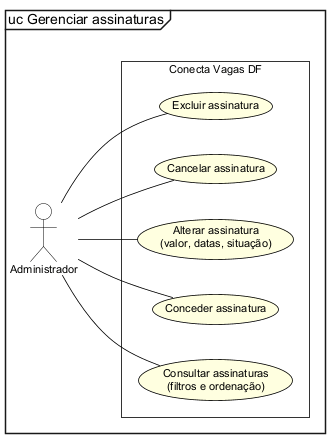

The diagram above was rendered by PlantUML. Its source (embedded in the PNG):
@startuml
!include estilo.iuml
mainframe uc Gerenciar assinaturas
left to right direction
actor Administrador as A
rectangle "Conecta Vagas DF" {
  usecase "Consultar assinaturas\n(filtros e ordenação)" as L
  usecase "Conceder assinatura" as C
  usecase "Alterar assinatura\n(valor, datas, situação)" as U
  usecase "Cancelar assinatura" as X
  usecase "Excluir assinatura" as E
}
A -- L
A -- C
A -- U
A -- X
A -- E
@enduml